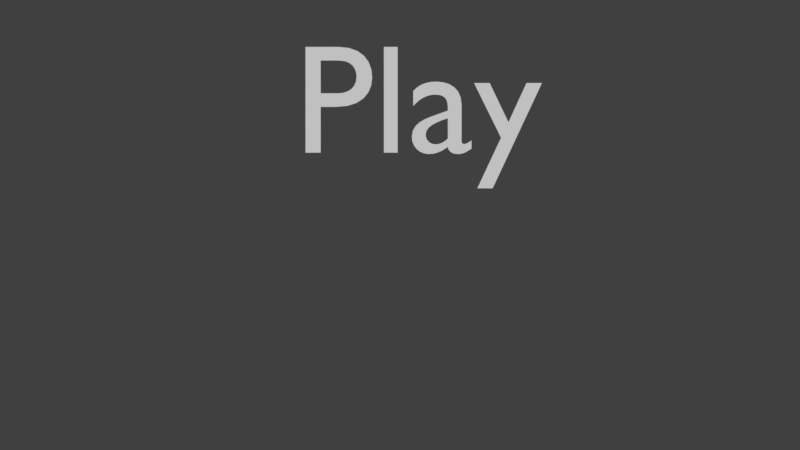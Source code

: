 # Source: Men_2.0.blend  (saved by Blender 2.77.0; exported with 4.5.12 LTS)
import bpy
from mathutils import Matrix  # noqa: F401  (used for matrix-valued properties, if any)

bpy.ops.wm.read_factory_settings(use_empty=True)
scene = bpy.context.scene
scene.name = 'Scene'

# ---- collections
col_collection_1 = bpy.data.collections.new('Collection 1'); scene.collection.children.link(col_collection_1)

# ---- world
world_world = bpy.data.worlds.new('World'); scene.world = world_world
world_world.color = (0.05088, 0.05088, 0.05088)
world_world.use_sun_shadow = False
world_world.sun_shadow_jitter_overblur = 0.0
world_world.cycles.sampling_method = 'MANUAL'

# ---- cameras
cam_camera_001 = bpy.data.cameras.new('Camera.001')
cam_camera_001.clip_end = 100.0
cam_camera_001.lens = 35.0
cam_camera_001.sensor_width = 32.0
cam_camera_001.sensor_height = 18.0
cam_camera_001.display_size = 2.0
cam_camera_001.dof.focus_distance = 0.0
cam_camera_001.dof.aperture_fstop = 128.0
cam_camera_001.dof.aperture_blades = 6

# ---- curves / text
txt_text = bpy.data.curves.new('Text', 'FONT')
txt_text.dimensions = '2D'
txt_text.body = 'Play'
txt_text.use_path_clamp = True
txt_text.bevel_resolution = 0
txt_text.render_resolution_u = 6
txt_text.offset_x = -0.6789
txt_text.offset_y = -0.2006

# ---- objects
ob_text = bpy.data.objects.new('Text', txt_text)
ob_camera = bpy.data.objects.new('Camera', cam_camera_001)

# ---- transforms, parenting, visibility, modifiers, constraints
ob_text.location = (0.0, 1.0, 0.0)
ob_text.scale = (1.5, 1.5, 1.5)
ob_text.lineart.crease_threshold = 0.0
ob_camera.location = (0.0, 0.0, 8.458)
ob_camera.rotation_euler = (0.0, 4.908e-07, 6.283)
ob_camera.lineart.crease_threshold = 0.0

# ---- collection membership
col_collection_1.objects.link(ob_text)
col_collection_1.objects.link(ob_camera)

# ---- scene / render settings (as saved in the file)
scene.camera = ob_camera
scene.frame_start = 1; scene.frame_end = 250; scene.frame_set(1)
scene.render.engine = 'BLENDER_EEVEE_NEXT'
scene.render.resolution_percentage = 50
scene.render.dither_intensity = 0.0
scene.cycles.use_denoising = False
scene.cycles.samples = 128
scene.cycles.sampling_pattern = 'TABULATED_SOBOL'
scene.cycles.light_sampling_threshold = 0.0
scene.cycles.use_adaptive_sampling = False
scene.cycles.use_light_tree = False
scene.cycles.blur_glossy = 0.0
scene.cycles.sample_clamp_indirect = 0.0
scene.view_settings.view_transform = 'Standard'
bpy.context.view_layer.update()

# ---- added for rendering (the .blend has no usable light): sun
light_auto_sun = bpy.data.lights.new('AutoSun', 'SUN')
light_auto_sun.energy = 3.0
light_auto_sun.angle = 0.0523599
ob_auto_sun = bpy.data.objects.new('AutoSun', light_auto_sun)
scene.collection.objects.link(ob_auto_sun)
ob_auto_sun.rotation_euler = (0.872665, 0.174533, 0.523599)
bpy.context.view_layer.update()
